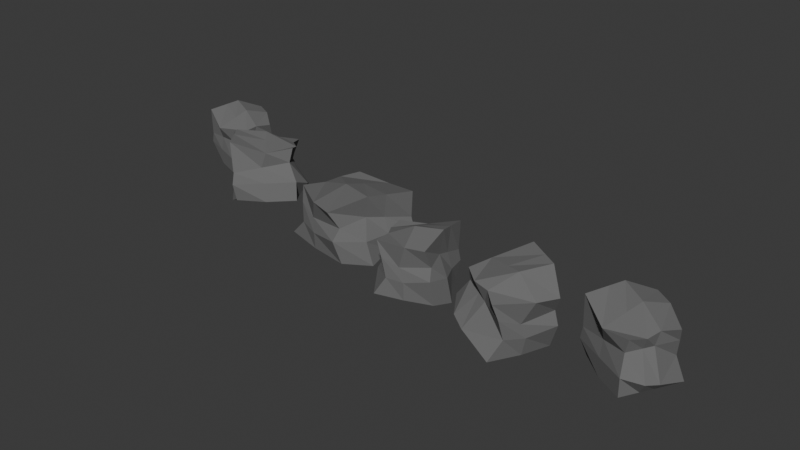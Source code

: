 # Source: rocks.blend  (saved by Blender 4.2.66; exported with 4.5.12 LTS)
import bpy
from mathutils import Matrix  # noqa: F401  (used for matrix-valued properties, if any)

bpy.ops.wm.read_factory_settings(use_empty=True)
scene = bpy.context.scene
scene.name = 'Scene'

# ---- collections
col_collection = bpy.data.collections.new('Collection'); scene.collection.children.link(col_collection)

# ---- materials (node trees are filled in below, after node groups)
mat_material_001 = bpy.data.materials.new('Material.001')

# ---- material node trees
mat_material_001.use_nodes = True; mat_material_001.node_tree.nodes.clear()
_N = mat_material_001.node_tree.nodes; _L = mat_material_001.node_tree.links
n0 = _N.new('ShaderNodeBsdfPrincipled'); n0.name = 'Principled BSDF'; n0.location = (10, 300)
n0.inputs[0].default_value = (0.1513, 0.1513, 0.1513, 1.0)
n0.inputs[2].default_value = 1.0
n1 = _N.new('ShaderNodeOutputMaterial'); n1.name = 'Material Output'; n1.location = (300, 300)
_L.new(n0.outputs[0], n1.inputs[0])
n1.is_active_output = True

# ---- world
world_world = bpy.data.worlds.new('World'); scene.world = world_world
world_world.use_nodes = True; world_world.node_tree.nodes.clear()
_N = world_world.node_tree.nodes; _L = world_world.node_tree.links
n0 = _N.new('ShaderNodeOutputWorld'); n0.name = 'World Output'; n0.location = (300, 300)
n1 = _N.new('ShaderNodeBackground'); n1.name = 'Background'; n1.location = (10, 300)
n1.inputs[0].default_value = (0.05088, 0.05088, 0.05088, 1.0)
_L.new(n1.outputs[0], n0.inputs[0])
n0.is_active_output = True
world_world.color = (0.05088, 0.05088, 0.05088)
world_world.sun_shadow_jitter_overblur = 0.0

# ---- meshes
me_cube_002 = bpy.data.meshes.new('Cube.002')
me_cube_002.from_pydata([(0.1058, -0.754, 0.276), (0.1137, -0.7527, 1.847), (0.1521, -0.776, 0.2983), (0.1488, -0.7837, 1.726), (0.08344, -0.7928, 0.35), (0.08006, -0.7963, 1.975), (0.1262, -0.8222, 0.2983), (0.1276, -0.8173, 1.71), (0.1402, -0.7973, 0.2983), (0.1387, -0.7941, 1.72), (0.09004, -0.7643, 0.1459), (0.09675, -0.7706, 2.149), (0.1079, -0.7564, 1.327), (0.1458, -0.7777, 1.327), (0.1245, -0.8157, 1.327), (0.081, -0.7967, 1.132), (0.09942, -0.7735, 1.414), (0.136, -0.7952, 1.327), (0.1425, -0.7727, 0.8116), (0.1265, -0.823, 0.8116), (0.07929, -0.7966, 0.8116), (0.09416, -0.7639, 0.8819), (0.1468, -0.8029, 0.5914), (0.1095, -0.7506, 1.016), (0.129, -0.7631, 0.2983), (0.1286, -0.7621, 1.82), (0.1032, -0.8093, 0.2983), (0.1046, -0.813, 1.644), (0.1185, -0.784, 2.062), (0.1171, -0.7844, 0.2983), (0.1028, -0.8062, 1.229), (0.1324, -0.7676, 1.176), (0.1293, -0.7626, 0.8116), (0.1029, -0.8098, 0.8116), (0.1356, -0.8069, 1.678), (0.08834, -0.7815, 0.2983), (0.1345, -0.8074, 0.2983), (0.08999, -0.781, 2.079), (0.09195, -0.7829, 1.3), (0.1314, -0.8035, 1.327), (0.1411, -0.814, 0.6808), (0.08821, -0.7813, 0.8407), (0.1129, -0.7957, 1.893), (0.1114, -0.7945, 0.2983)], [], [(31, 25, 3, 13), (39, 34, 7, 14), (30, 27, 5, 15), (16, 11, 1, 12), (43, 26, 4, 35), (28, 25, 1, 11), (42, 28, 11, 37), (24, 29, 10, 0), (38, 37, 11, 16), (13, 3, 9, 17), (18, 13, 17, 22), (41, 38, 16, 21), (21, 16, 12, 23), (33, 30, 15, 20), (40, 39, 14, 19), (32, 31, 13, 18), (24, 32, 18, 2), (36, 40, 19, 6), (26, 33, 20, 4), (10, 21, 23, 0), (35, 41, 21, 10), (2, 18, 22, 8), (6, 19, 33, 26), (0, 23, 32, 24), (23, 12, 31, 32), (19, 14, 30, 33), (2, 8, 29, 24), (34, 9, 28, 42), (9, 3, 25, 28), (36, 6, 26, 43), (14, 7, 27, 30), (12, 1, 25, 31), (8, 36, 43, 29), (7, 34, 42, 27), (4, 20, 41, 35), (8, 22, 40, 36), (22, 17, 39, 40), (20, 15, 38, 41), (15, 5, 37, 38), (27, 42, 37, 5), (29, 43, 35, 10), (17, 9, 34, 39)])
_uv = me_cube_002.uv_layers.new(name='UVMap')
_uv.uv.foreach_set('vector', [0.5278, 0.125, 0.625, 0.125, 0.625, 0.25, 0.5278, 0.25, 0.5278, 0.4199, 0.625, 0.4199, 0.625, 0.5, 0.5278, 0.5, 0.5278, 0.625, 0.625, 0.625, 0.625, 0.75, 0.5278, 0.75, 0.5278, 0.8846, 0.625, 0.8846, 0.625, 1.0, 0.5278, 1.0, 0.2949, 0.625, 0.375, 0.625, 0.375, 0.75, 0.2949, 0.75, 0.7596, 0.625, 0.875, 0.625, 0.875, 0.75, 0.7596, 0.75, 0.7051, 0.625, 0.7596, 0.625, 0.7596, 0.75, 0.7051, 0.75, 0.125, 0.625, 0.2404, 0.625, 0.2404, 0.75, 0.125, 0.75, 0.5278, 0.8301, 0.625, 0.8301, 0.625, 0.8846, 0.5278, 0.8846, 0.5278, 0.25, 0.625, 0.25, 0.625, 0.3654, 0.5278, 0.3654, 0.4514, 0.25, 0.5278, 0.25, 0.5278, 0.3654, 0.4514, 0.3654, 0.4514, 0.8301, 0.5278, 0.8301, 0.5278, 0.8846, 0.4514, 0.8846, 0.4514, 0.8846, 0.5278, 0.8846, 0.5278, 1.0, 0.4514, 1.0, 0.4514, 0.625, 0.5278, 0.625, 0.5278, 0.75, 0.4514, 0.75, 0.4514, 0.4199, 0.5278, 0.4199, 0.5278, 0.5, 0.4514, 0.5, 0.4514, 0.125, 0.5278, 0.125, 0.5278, 0.25, 0.4514, 0.25, 0.375, 0.125, 0.4514, 0.125, 0.4514, 0.25, 0.375, 0.25, 0.375, 0.4199, 0.4514, 0.4199, 0.4514, 0.5, 0.375, 0.5, 0.375, 0.625, 0.4514, 0.625, 0.4514, 0.75, 0.375, 0.75, 0.375, 0.8846, 0.4514, 0.8846, 0.4514, 1.0, 0.375, 1.0, 0.375, 0.8301, 0.4514, 0.8301, 0.4514, 0.8846, 0.375, 0.8846, 0.375, 0.25, 0.4514, 0.25, 0.4514, 0.3654, 0.375, 0.3654, 0.375, 0.5, 0.4514, 0.5, 0.4514, 0.625, 0.375, 0.625, 0.375, 0.0, 0.4514, 0.0, 0.4514, 0.125, 0.375, 0.125, 0.4514, 0.0, 0.5278, 0.0, 0.5278, 0.125, 0.4514, 0.125, 0.4514, 0.5, 0.5278, 0.5, 0.5278, 0.625, 0.4514, 0.625, 0.125, 0.5, 0.2404, 0.5, 0.2404, 0.625, 0.125, 0.625, 0.7051, 0.5, 0.7596, 0.5, 0.7596, 0.625, 0.7051, 0.625, 0.7596, 0.5, 0.875, 0.5, 0.875, 0.625, 0.7596, 0.625, 0.2949, 0.5, 0.375, 0.5, 0.375, 0.625, 0.2949, 0.625, 0.5278, 0.5, 0.625, 0.5, 0.625, 0.625, 0.5278, 0.625, 0.5278, 0.0, 0.625, 0.0, 0.625, 0.125, 0.5278, 0.125, 0.2404, 0.5, 0.2949, 0.5, 0.2949, 0.625, 0.2404, 0.625, 0.625, 0.5, 0.7051, 0.5, 0.7051, 0.625, 0.625, 0.625, 0.375, 0.75, 0.4514, 0.75, 0.4514, 0.8301, 0.375, 0.8301, 0.375, 0.3654, 0.4514, 0.3654, 0.4514, 0.4199, 0.375, 0.4199, 0.4514, 0.3654, 0.5278, 0.3654, 0.5278, 0.4199, 0.4514, 0.4199, 0.4514, 0.75, 0.5278, 0.75, 0.5278, 0.8301, 0.4514, 0.8301, 0.5278, 0.75, 0.625, 0.75, 0.625, 0.8301, 0.5278, 0.8301, 0.625, 0.625, 0.7051, 0.625, 0.7051, 0.75, 0.625, 0.75, 0.2404, 0.625, 0.2949, 0.625, 0.2949, 0.75, 0.2404, 0.75, 0.5278, 0.3654, 0.625, 0.3654, 0.625, 0.4199, 0.5278, 0.4199])
me_cube_002.materials.append(mat_material_001)
me_cube_002.use_mirror_vertex_groups = False
me_cube_002.update()
me_cube_003 = bpy.data.meshes.new('Cube.003')
me_cube_003.from_pydata([(-0.3729, -0.6816, 0.3733), (-0.3659, -0.6793, 1.81), (-0.328, -0.6953, 0.3937), (-0.33, -0.7026, 1.699), (-0.3879, -0.7196, 0.4411), (-0.3905, -0.7233, 1.927), (-0.3452, -0.7405, 0.3937), (-0.3447, -0.7359, 1.685), (-0.336, -0.7162, 0.3937), (-0.3377, -0.7134, 1.694), (-0.3857, -0.693, 0.2544), (-0.3788, -0.6978, 2.086), (-0.3707, -0.6835, 1.334), (-0.3335, -0.6976, 1.334), (-0.3477, -0.7348, 1.334), (-0.3896, -0.7235, 1.156), (-0.376, -0.7001, 1.414), (-0.34, -0.7148, 1.334), (-0.3371, -0.6936, 0.8631), (-0.3449, -0.7412, 0.8631), (-0.3911, -0.7236, 0.8631), (-0.3821, -0.6921, 0.9274), (-0.3292, -0.7203, 0.6618), (-0.3699, -0.678, 1.05), (-0.3506, -0.6867, 0.3937), (-0.3512, -0.6858, 1.785), (-0.3679, -0.7319, 0.3937), (-0.366, -0.7351, 1.625), (-0.3574, -0.707, 2.007), (-0.3586, -0.7075, 0.3937), (-0.3686, -0.7292, 1.245), (-0.347, -0.6903, 1.197), (-0.3504, -0.6862, 0.8631), (-0.368, -0.7324, 0.8631), (-0.3388, -0.7254, 1.655), (-0.385, -0.7088, 0.3937), (-0.3397, -0.726, 0.3937), (-0.3836, -0.7081, 2.022), (-0.3815, -0.7096, 1.31), (-0.3431, -0.7229, 1.334), (-0.3329, -0.7311, 0.7435), (-0.3851, -0.7086, 0.8898), (-0.3609, -0.7184, 1.852), (-0.3623, -0.7174, 0.3937)], [], [(31, 25, 3, 13), (39, 34, 7, 14), (30, 27, 5, 15), (16, 11, 1, 12), (43, 26, 4, 35), (28, 25, 1, 11), (42, 28, 11, 37), (24, 29, 10, 0), (38, 37, 11, 16), (13, 3, 9, 17), (18, 13, 17, 22), (41, 38, 16, 21), (21, 16, 12, 23), (33, 30, 15, 20), (40, 39, 14, 19), (32, 31, 13, 18), (24, 32, 18, 2), (36, 40, 19, 6), (26, 33, 20, 4), (10, 21, 23, 0), (35, 41, 21, 10), (2, 18, 22, 8), (6, 19, 33, 26), (0, 23, 32, 24), (23, 12, 31, 32), (19, 14, 30, 33), (2, 8, 29, 24), (34, 9, 28, 42), (9, 3, 25, 28), (36, 6, 26, 43), (14, 7, 27, 30), (12, 1, 25, 31), (8, 36, 43, 29), (7, 34, 42, 27), (4, 20, 41, 35), (8, 22, 40, 36), (22, 17, 39, 40), (20, 15, 38, 41), (15, 5, 37, 38), (27, 42, 37, 5), (29, 43, 35, 10), (17, 9, 34, 39)])
_uv = me_cube_003.uv_layers.new(name='UVMap')
_uv.uv.foreach_set('vector', [0.5278, 0.125, 0.625, 0.125, 0.625, 0.25, 0.5278, 0.25, 0.5278, 0.4199, 0.625, 0.4199, 0.625, 0.5, 0.5278, 0.5, 0.5278, 0.625, 0.625, 0.625, 0.625, 0.75, 0.5278, 0.75, 0.5278, 0.8846, 0.625, 0.8846, 0.625, 1.0, 0.5278, 1.0, 0.2949, 0.625, 0.375, 0.625, 0.375, 0.75, 0.2949, 0.75, 0.7596, 0.625, 0.875, 0.625, 0.875, 0.75, 0.7596, 0.75, 0.7051, 0.625, 0.7596, 0.625, 0.7596, 0.75, 0.7051, 0.75, 0.125, 0.625, 0.2404, 0.625, 0.2404, 0.75, 0.125, 0.75, 0.5278, 0.8301, 0.625, 0.8301, 0.625, 0.8846, 0.5278, 0.8846, 0.5278, 0.25, 0.625, 0.25, 0.625, 0.3654, 0.5278, 0.3654, 0.4514, 0.25, 0.5278, 0.25, 0.5278, 0.3654, 0.4514, 0.3654, 0.4514, 0.8301, 0.5278, 0.8301, 0.5278, 0.8846, 0.4514, 0.8846, 0.4514, 0.8846, 0.5278, 0.8846, 0.5278, 1.0, 0.4514, 1.0, 0.4514, 0.625, 0.5278, 0.625, 0.5278, 0.75, 0.4514, 0.75, 0.4514, 0.4199, 0.5278, 0.4199, 0.5278, 0.5, 0.4514, 0.5, 0.4514, 0.125, 0.5278, 0.125, 0.5278, 0.25, 0.4514, 0.25, 0.375, 0.125, 0.4514, 0.125, 0.4514, 0.25, 0.375, 0.25, 0.375, 0.4199, 0.4514, 0.4199, 0.4514, 0.5, 0.375, 0.5, 0.375, 0.625, 0.4514, 0.625, 0.4514, 0.75, 0.375, 0.75, 0.375, 0.8846, 0.4514, 0.8846, 0.4514, 1.0, 0.375, 1.0, 0.375, 0.8301, 0.4514, 0.8301, 0.4514, 0.8846, 0.375, 0.8846, 0.375, 0.25, 0.4514, 0.25, 0.4514, 0.3654, 0.375, 0.3654, 0.375, 0.5, 0.4514, 0.5, 0.4514, 0.625, 0.375, 0.625, 0.375, 0.0, 0.4514, 0.0, 0.4514, 0.125, 0.375, 0.125, 0.4514, 0.0, 0.5278, 0.0, 0.5278, 0.125, 0.4514, 0.125, 0.4514, 0.5, 0.5278, 0.5, 0.5278, 0.625, 0.4514, 0.625, 0.125, 0.5, 0.2404, 0.5, 0.2404, 0.625, 0.125, 0.625, 0.7051, 0.5, 0.7596, 0.5, 0.7596, 0.625, 0.7051, 0.625, 0.7596, 0.5, 0.875, 0.5, 0.875, 0.625, 0.7596, 0.625, 0.2949, 0.5, 0.375, 0.5, 0.375, 0.625, 0.2949, 0.625, 0.5278, 0.5, 0.625, 0.5, 0.625, 0.625, 0.5278, 0.625, 0.5278, 0.0, 0.625, 0.0, 0.625, 0.125, 0.5278, 0.125, 0.2404, 0.5, 0.2949, 0.5, 0.2949, 0.625, 0.2404, 0.625, 0.625, 0.5, 0.7051, 0.5, 0.7051, 0.625, 0.625, 0.625, 0.375, 0.75, 0.4514, 0.75, 0.4514, 0.8301, 0.375, 0.8301, 0.375, 0.3654, 0.4514, 0.3654, 0.4514, 0.4199, 0.375, 0.4199, 0.4514, 0.3654, 0.5278, 0.3654, 0.5278, 0.4199, 0.4514, 0.4199, 0.4514, 0.75, 0.5278, 0.75, 0.5278, 0.8301, 0.4514, 0.8301, 0.5278, 0.75, 0.625, 0.75, 0.625, 0.8301, 0.5278, 0.8301, 0.625, 0.625, 0.7051, 0.625, 0.7051, 0.75, 0.625, 0.75, 0.2404, 0.625, 0.2949, 0.625, 0.2949, 0.75, 0.2404, 0.75, 0.5278, 0.3654, 0.625, 0.3654, 0.625, 0.4199, 0.5278, 0.4199])
me_cube_003.materials.append(mat_material_001)
me_cube_003.use_mirror_vertex_groups = False
me_cube_003.update()
me_cube_004 = bpy.data.meshes.new('Cube.004')
me_cube_004.from_pydata([(-0.3207, -0.7486, 0.07374), (-0.328, -0.7329, 1.685), (-0.2814, -0.7104, 0.142), (-0.2834, -0.7098, 1.694), (-0.2917, -0.7846, 0.4775), (-0.2989, -0.7816, 2.207), (-0.2461, -0.7529, 0.5292), (-0.2585, -0.7431, 1.964), (-0.2651, -0.73, 0.3207), (-0.277, -0.7236, 1.785), (-0.316, -0.7686, 0.04774), (-0.3187, -0.7548, 2.167), (-0.3236, -0.7425, 1.182), (-0.2881, -0.7124, 1.242), (-0.259, -0.7474, 1.56), (-0.2932, -0.7848, 1.327), (-0.3106, -0.7567, 1.414), (-0.2747, -0.7286, 1.389), (-0.2913, -0.7163, 0.6771), (-0.2482, -0.7505, 1.07), (-0.2923, -0.7879, 0.9957), (-0.3189, -0.761, 0.8038), (-0.2587, -0.724, 0.6503), (-0.3269, -0.7402, 0.8136), (-0.303, -0.7287, 0.1057), (-0.3129, -0.7216, 1.688), (-0.2677, -0.7712, 0.4928), (-0.2711, -0.7647, 1.921), (-0.2967, -0.7385, 2.119), (-0.2867, -0.7483, 0.2844), (-0.2761, -0.7661, 1.444), (-0.3023, -0.7228, 1.046), (-0.3063, -0.7258, 0.6373), (-0.2702, -0.7692, 1.033), (-0.2654, -0.7316, 1.838), (-0.3006, -0.7759, 0.3325), (-0.2574, -0.7393, 0.4052), (-0.3107, -0.7657, 2.183), (-0.3036, -0.7681, 1.379), (-0.2683, -0.7362, 1.459), (-0.2506, -0.7334, 0.8353), (-0.304, -0.7734, 0.8973), (-0.2864, -0.7491, 2.038), (-0.279, -0.7576, 0.3689)], [], [(31, 25, 3, 13), (39, 34, 7, 14), (30, 27, 5, 15), (16, 11, 1, 12), (43, 26, 4, 35), (28, 25, 1, 11), (42, 28, 11, 37), (24, 29, 10, 0), (38, 37, 11, 16), (13, 3, 9, 17), (18, 13, 17, 22), (41, 38, 16, 21), (21, 16, 12, 23), (33, 30, 15, 20), (40, 39, 14, 19), (32, 31, 13, 18), (24, 32, 18, 2), (36, 40, 19, 6), (26, 33, 20, 4), (10, 21, 23, 0), (35, 41, 21, 10), (2, 18, 22, 8), (6, 19, 33, 26), (0, 23, 32, 24), (23, 12, 31, 32), (19, 14, 30, 33), (2, 8, 29, 24), (34, 9, 28, 42), (9, 3, 25, 28), (36, 6, 26, 43), (14, 7, 27, 30), (12, 1, 25, 31), (8, 36, 43, 29), (7, 34, 42, 27), (4, 20, 41, 35), (8, 22, 40, 36), (22, 17, 39, 40), (20, 15, 38, 41), (15, 5, 37, 38), (27, 42, 37, 5), (29, 43, 35, 10), (17, 9, 34, 39)])
_uv = me_cube_004.uv_layers.new(name='UVMap')
_uv.uv.foreach_set('vector', [0.5278, 0.125, 0.625, 0.125, 0.625, 0.25, 0.5278, 0.25, 0.5278, 0.4199, 0.625, 0.4199, 0.625, 0.5, 0.5278, 0.5, 0.5278, 0.625, 0.625, 0.625, 0.625, 0.75, 0.5278, 0.75, 0.5278, 0.8846, 0.625, 0.8846, 0.625, 1.0, 0.5278, 1.0, 0.2949, 0.625, 0.375, 0.625, 0.375, 0.75, 0.2949, 0.75, 0.7596, 0.625, 0.875, 0.625, 0.875, 0.75, 0.7596, 0.75, 0.7051, 0.625, 0.7596, 0.625, 0.7596, 0.75, 0.7051, 0.75, 0.125, 0.625, 0.2404, 0.625, 0.2404, 0.75, 0.125, 0.75, 0.5278, 0.8301, 0.625, 0.8301, 0.625, 0.8846, 0.5278, 0.8846, 0.5278, 0.25, 0.625, 0.25, 0.625, 0.3654, 0.5278, 0.3654, 0.4514, 0.25, 0.5278, 0.25, 0.5278, 0.3654, 0.4514, 0.3654, 0.4514, 0.8301, 0.5278, 0.8301, 0.5278, 0.8846, 0.4514, 0.8846, 0.4514, 0.8846, 0.5278, 0.8846, 0.5278, 1.0, 0.4514, 1.0, 0.4514, 0.625, 0.5278, 0.625, 0.5278, 0.75, 0.4514, 0.75, 0.4514, 0.4199, 0.5278, 0.4199, 0.5278, 0.5, 0.4514, 0.5, 0.4514, 0.125, 0.5278, 0.125, 0.5278, 0.25, 0.4514, 0.25, 0.375, 0.125, 0.4514, 0.125, 0.4514, 0.25, 0.375, 0.25, 0.375, 0.4199, 0.4514, 0.4199, 0.4514, 0.5, 0.375, 0.5, 0.375, 0.625, 0.4514, 0.625, 0.4514, 0.75, 0.375, 0.75, 0.375, 0.8846, 0.4514, 0.8846, 0.4514, 1.0, 0.375, 1.0, 0.375, 0.8301, 0.4514, 0.8301, 0.4514, 0.8846, 0.375, 0.8846, 0.375, 0.25, 0.4514, 0.25, 0.4514, 0.3654, 0.375, 0.3654, 0.375, 0.5, 0.4514, 0.5, 0.4514, 0.625, 0.375, 0.625, 0.375, 0.0, 0.4514, 0.0, 0.4514, 0.125, 0.375, 0.125, 0.4514, 0.0, 0.5278, 0.0, 0.5278, 0.125, 0.4514, 0.125, 0.4514, 0.5, 0.5278, 0.5, 0.5278, 0.625, 0.4514, 0.625, 0.125, 0.5, 0.2404, 0.5, 0.2404, 0.625, 0.125, 0.625, 0.7051, 0.5, 0.7596, 0.5, 0.7596, 0.625, 0.7051, 0.625, 0.7596, 0.5, 0.875, 0.5, 0.875, 0.625, 0.7596, 0.625, 0.2949, 0.5, 0.375, 0.5, 0.375, 0.625, 0.2949, 0.625, 0.5278, 0.5, 0.625, 0.5, 0.625, 0.625, 0.5278, 0.625, 0.5278, 0.0, 0.625, 0.0, 0.625, 0.125, 0.5278, 0.125, 0.2404, 0.5, 0.2949, 0.5, 0.2949, 0.625, 0.2404, 0.625, 0.625, 0.5, 0.7051, 0.5, 0.7051, 0.625, 0.625, 0.625, 0.375, 0.75, 0.4514, 0.75, 0.4514, 0.8301, 0.375, 0.8301, 0.375, 0.3654, 0.4514, 0.3654, 0.4514, 0.4199, 0.375, 0.4199, 0.4514, 0.3654, 0.5278, 0.3654, 0.5278, 0.4199, 0.4514, 0.4199, 0.4514, 0.75, 0.5278, 0.75, 0.5278, 0.8301, 0.4514, 0.8301, 0.5278, 0.75, 0.625, 0.75, 0.625, 0.8301, 0.5278, 0.8301, 0.625, 0.625, 0.7051, 0.625, 0.7051, 0.75, 0.625, 0.75, 0.2404, 0.625, 0.2949, 0.625, 0.2949, 0.75, 0.2404, 0.75, 0.5278, 0.3654, 0.625, 0.3654, 0.625, 0.4199, 0.5278, 0.4199])
me_cube_004.materials.append(mat_material_001)
me_cube_004.use_mirror_vertex_groups = False
me_cube_004.update()
me_cube_005 = bpy.data.meshes.new('Cube.005')
me_cube_005.from_pydata([(-0.1414, -0.8074, 0.3733), (-0.1518, -0.8117, 1.81), (-0.2115, -0.7919, 0.3937), (-0.2093, -0.7804, 1.699), (-0.1231, -0.7476, 0.4411), (-0.1196, -0.7417, 1.927), (-0.1907, -0.7208, 0.3937), (-0.191, -0.7279, 1.685), (-0.2019, -0.7591, 0.3937), (-0.1989, -0.7631, 1.694), (-0.1232, -0.7885, 0.2544), (-0.1343, -0.782, 2.086), (-0.145, -0.8048, 1.334), (-0.2034, -0.7876, 1.334), (-0.1863, -0.7292, 1.334), (-0.121, -0.7414, 1.156), (-0.1389, -0.7788, 1.414), (-0.1955, -0.7606, 1.334), (-0.1974, -0.7934, 0.8631), (-0.1912, -0.7198, 0.8631), (-0.1186, -0.7411, 0.8631), (-0.1287, -0.7902, 0.9274), (-0.2127, -0.7535, 0.6618), (-0.1455, -0.8132, 1.05), (-0.176, -0.8023, 0.3937), (-0.175, -0.8035, 1.785), (-0.1551, -0.7312, 0.3937), (-0.1583, -0.7266, 1.625), (-0.1681, -0.7705, 2.007), (-0.1663, -0.7695, 0.3937), (-0.1536, -0.7353, 1.245), (-0.182, -0.7972, 1.197), (-0.1762, -0.8031, 0.8631), (-0.1549, -0.7305, 0.8631), (-0.1986, -0.7446, 1.655), (-0.1263, -0.7644, 0.3937), (-0.1973, -0.7436, 0.3937), (-0.1283, -0.7657, 2.022), (-0.1316, -0.7637, 1.31), (-0.1918, -0.7479, 1.334), (-0.2083, -0.7366, 0.7435), (-0.126, -0.7647, 0.8898), (-0.1641, -0.7527, 1.852), (-0.1618, -0.754, 0.3937)], [], [(31, 25, 3, 13), (39, 34, 7, 14), (30, 27, 5, 15), (16, 11, 1, 12), (43, 26, 4, 35), (28, 25, 1, 11), (42, 28, 11, 37), (24, 29, 10, 0), (38, 37, 11, 16), (13, 3, 9, 17), (18, 13, 17, 22), (41, 38, 16, 21), (21, 16, 12, 23), (33, 30, 15, 20), (40, 39, 14, 19), (32, 31, 13, 18), (24, 32, 18, 2), (36, 40, 19, 6), (26, 33, 20, 4), (10, 21, 23, 0), (35, 41, 21, 10), (2, 18, 22, 8), (6, 19, 33, 26), (0, 23, 32, 24), (23, 12, 31, 32), (19, 14, 30, 33), (2, 8, 29, 24), (34, 9, 28, 42), (9, 3, 25, 28), (36, 6, 26, 43), (14, 7, 27, 30), (12, 1, 25, 31), (8, 36, 43, 29), (7, 34, 42, 27), (4, 20, 41, 35), (8, 22, 40, 36), (22, 17, 39, 40), (20, 15, 38, 41), (15, 5, 37, 38), (27, 42, 37, 5), (29, 43, 35, 10), (17, 9, 34, 39)])
_uv = me_cube_005.uv_layers.new(name='UVMap')
_uv.uv.foreach_set('vector', [0.5278, 0.125, 0.625, 0.125, 0.625, 0.25, 0.5278, 0.25, 0.5278, 0.4199, 0.625, 0.4199, 0.625, 0.5, 0.5278, 0.5, 0.5278, 0.625, 0.625, 0.625, 0.625, 0.75, 0.5278, 0.75, 0.5278, 0.8846, 0.625, 0.8846, 0.625, 1.0, 0.5278, 1.0, 0.2949, 0.625, 0.375, 0.625, 0.375, 0.75, 0.2949, 0.75, 0.7596, 0.625, 0.875, 0.625, 0.875, 0.75, 0.7596, 0.75, 0.7051, 0.625, 0.7596, 0.625, 0.7596, 0.75, 0.7051, 0.75, 0.125, 0.625, 0.2404, 0.625, 0.2404, 0.75, 0.125, 0.75, 0.5278, 0.8301, 0.625, 0.8301, 0.625, 0.8846, 0.5278, 0.8846, 0.5278, 0.25, 0.625, 0.25, 0.625, 0.3654, 0.5278, 0.3654, 0.4514, 0.25, 0.5278, 0.25, 0.5278, 0.3654, 0.4514, 0.3654, 0.4514, 0.8301, 0.5278, 0.8301, 0.5278, 0.8846, 0.4514, 0.8846, 0.4514, 0.8846, 0.5278, 0.8846, 0.5278, 1.0, 0.4514, 1.0, 0.4514, 0.625, 0.5278, 0.625, 0.5278, 0.75, 0.4514, 0.75, 0.4514, 0.4199, 0.5278, 0.4199, 0.5278, 0.5, 0.4514, 0.5, 0.4514, 0.125, 0.5278, 0.125, 0.5278, 0.25, 0.4514, 0.25, 0.375, 0.125, 0.4514, 0.125, 0.4514, 0.25, 0.375, 0.25, 0.375, 0.4199, 0.4514, 0.4199, 0.4514, 0.5, 0.375, 0.5, 0.375, 0.625, 0.4514, 0.625, 0.4514, 0.75, 0.375, 0.75, 0.375, 0.8846, 0.4514, 0.8846, 0.4514, 1.0, 0.375, 1.0, 0.375, 0.8301, 0.4514, 0.8301, 0.4514, 0.8846, 0.375, 0.8846, 0.375, 0.25, 0.4514, 0.25, 0.4514, 0.3654, 0.375, 0.3654, 0.375, 0.5, 0.4514, 0.5, 0.4514, 0.625, 0.375, 0.625, 0.375, 0.0, 0.4514, 0.0, 0.4514, 0.125, 0.375, 0.125, 0.4514, 0.0, 0.5278, 0.0, 0.5278, 0.125, 0.4514, 0.125, 0.4514, 0.5, 0.5278, 0.5, 0.5278, 0.625, 0.4514, 0.625, 0.125, 0.5, 0.2404, 0.5, 0.2404, 0.625, 0.125, 0.625, 0.7051, 0.5, 0.7596, 0.5, 0.7596, 0.625, 0.7051, 0.625, 0.7596, 0.5, 0.875, 0.5, 0.875, 0.625, 0.7596, 0.625, 0.2949, 0.5, 0.375, 0.5, 0.375, 0.625, 0.2949, 0.625, 0.5278, 0.5, 0.625, 0.5, 0.625, 0.625, 0.5278, 0.625, 0.5278, 0.0, 0.625, 0.0, 0.625, 0.125, 0.5278, 0.125, 0.2404, 0.5, 0.2949, 0.5, 0.2949, 0.625, 0.2404, 0.625, 0.625, 0.5, 0.7051, 0.5, 0.7051, 0.625, 0.625, 0.625, 0.375, 0.75, 0.4514, 0.75, 0.4514, 0.8301, 0.375, 0.8301, 0.375, 0.3654, 0.4514, 0.3654, 0.4514, 0.4199, 0.375, 0.4199, 0.4514, 0.3654, 0.5278, 0.3654, 0.5278, 0.4199, 0.4514, 0.4199, 0.4514, 0.75, 0.5278, 0.75, 0.5278, 0.8301, 0.4514, 0.8301, 0.5278, 0.75, 0.625, 0.75, 0.625, 0.8301, 0.5278, 0.8301, 0.625, 0.625, 0.7051, 0.625, 0.7051, 0.75, 0.625, 0.75, 0.2404, 0.625, 0.2949, 0.625, 0.2949, 0.75, 0.2404, 0.75, 0.5278, 0.3654, 0.625, 0.3654, 0.625, 0.4199, 0.5278, 0.4199])
me_cube_005.materials.append(mat_material_001)
me_cube_005.use_mirror_vertex_groups = False
me_cube_005.update()
me_cube_006 = bpy.data.meshes.new('Cube.006')
me_cube_006.from_pydata([(-0.04403, -0.8081, 0.3004), (-0.04868, -0.8144, 1.838), (-0.09149, -0.8244, 0.3222), (-0.09437, -0.8168, 1.719), (-0.05495, -0.7657, 0.3729), (-0.05502, -0.7609, 1.963), (-0.105, -0.7744, 0.3222), (-0.1026, -0.7788, 1.703), (-0.09773, -0.8014, 0.3222), (-0.09447, -0.8027, 1.713), (-0.04004, -0.7901, 0.1731), (-0.04905, -0.7903, 2.133), (-0.04713, -0.8078, 1.329), (-0.08823, -0.8189, 1.329), (-0.09936, -0.7778, 1.329), (-0.05596, -0.7613, 1.138), (-0.05293, -0.7901, 1.414), (-0.09337, -0.8, 1.329), (-0.08249, -0.8202, 0.8246), (-0.1057, -0.774, 0.8246), (-0.05463, -0.7602, 0.8246), (-0.0427, -0.7932, 0.8933), (-0.1062, -0.802, 0.6091), (-0.04433, -0.813, 1.025), (-0.06649, -0.8177, 0.3222), (-0.06548, -0.8181, 1.812), (-0.08002, -0.7677, 0.3222), (-0.08361, -0.7661, 1.639), (-0.07339, -0.7958, 2.048), (-0.07273, -0.7946, 0.3222), (-0.07766, -0.7695, 1.233), (-0.07193, -0.8168, 1.181), (-0.06635, -0.8182, 0.8246), (-0.08017, -0.7671, 0.8246), (-0.101, -0.7916, 1.672), (-0.05068, -0.7769, 0.3222), (-0.1007, -0.7904, 0.3222), (-0.05147, -0.7784, 2.064), (-0.05416, -0.7784, 1.302), (-0.09579, -0.791, 1.329), (-0.1098, -0.7903, 0.6966), (-0.05043, -0.777, 0.853), (-0.07753, -0.7838, 1.883), (-0.07568, -0.7837, 0.3222)], [], [(31, 25, 3, 13), (39, 34, 7, 14), (30, 27, 5, 15), (16, 11, 1, 12), (43, 26, 4, 35), (28, 25, 1, 11), (42, 28, 11, 37), (24, 29, 10, 0), (38, 37, 11, 16), (13, 3, 9, 17), (18, 13, 17, 22), (41, 38, 16, 21), (21, 16, 12, 23), (33, 30, 15, 20), (40, 39, 14, 19), (32, 31, 13, 18), (24, 32, 18, 2), (36, 40, 19, 6), (26, 33, 20, 4), (10, 21, 23, 0), (35, 41, 21, 10), (2, 18, 22, 8), (6, 19, 33, 26), (0, 23, 32, 24), (23, 12, 31, 32), (19, 14, 30, 33), (2, 8, 29, 24), (34, 9, 28, 42), (9, 3, 25, 28), (36, 6, 26, 43), (14, 7, 27, 30), (12, 1, 25, 31), (8, 36, 43, 29), (7, 34, 42, 27), (4, 20, 41, 35), (8, 22, 40, 36), (22, 17, 39, 40), (20, 15, 38, 41), (15, 5, 37, 38), (27, 42, 37, 5), (29, 43, 35, 10), (17, 9, 34, 39)])
_uv = me_cube_006.uv_layers.new(name='UVMap')
_uv.uv.foreach_set('vector', [0.5278, 0.125, 0.625, 0.125, 0.625, 0.25, 0.5278, 0.25, 0.5278, 0.4199, 0.625, 0.4199, 0.625, 0.5, 0.5278, 0.5, 0.5278, 0.625, 0.625, 0.625, 0.625, 0.75, 0.5278, 0.75, 0.5278, 0.8846, 0.625, 0.8846, 0.625, 1.0, 0.5278, 1.0, 0.2949, 0.625, 0.375, 0.625, 0.375, 0.75, 0.2949, 0.75, 0.7596, 0.625, 0.875, 0.625, 0.875, 0.75, 0.7596, 0.75, 0.7051, 0.625, 0.7596, 0.625, 0.7596, 0.75, 0.7051, 0.75, 0.125, 0.625, 0.2404, 0.625, 0.2404, 0.75, 0.125, 0.75, 0.5278, 0.8301, 0.625, 0.8301, 0.625, 0.8846, 0.5278, 0.8846, 0.5278, 0.25, 0.625, 0.25, 0.625, 0.3654, 0.5278, 0.3654, 0.4514, 0.25, 0.5278, 0.25, 0.5278, 0.3654, 0.4514, 0.3654, 0.4514, 0.8301, 0.5278, 0.8301, 0.5278, 0.8846, 0.4514, 0.8846, 0.4514, 0.8846, 0.5278, 0.8846, 0.5278, 1.0, 0.4514, 1.0, 0.4514, 0.625, 0.5278, 0.625, 0.5278, 0.75, 0.4514, 0.75, 0.4514, 0.4199, 0.5278, 0.4199, 0.5278, 0.5, 0.4514, 0.5, 0.4514, 0.125, 0.5278, 0.125, 0.5278, 0.25, 0.4514, 0.25, 0.375, 0.125, 0.4514, 0.125, 0.4514, 0.25, 0.375, 0.25, 0.375, 0.4199, 0.4514, 0.4199, 0.4514, 0.5, 0.375, 0.5, 0.375, 0.625, 0.4514, 0.625, 0.4514, 0.75, 0.375, 0.75, 0.375, 0.8846, 0.4514, 0.8846, 0.4514, 1.0, 0.375, 1.0, 0.375, 0.8301, 0.4514, 0.8301, 0.4514, 0.8846, 0.375, 0.8846, 0.375, 0.25, 0.4514, 0.25, 0.4514, 0.3654, 0.375, 0.3654, 0.375, 0.5, 0.4514, 0.5, 0.4514, 0.625, 0.375, 0.625, 0.375, 0.0, 0.4514, 0.0, 0.4514, 0.125, 0.375, 0.125, 0.4514, 0.0, 0.5278, 0.0, 0.5278, 0.125, 0.4514, 0.125, 0.4514, 0.5, 0.5278, 0.5, 0.5278, 0.625, 0.4514, 0.625, 0.125, 0.5, 0.2404, 0.5, 0.2404, 0.625, 0.125, 0.625, 0.7051, 0.5, 0.7596, 0.5, 0.7596, 0.625, 0.7051, 0.625, 0.7596, 0.5, 0.875, 0.5, 0.875, 0.625, 0.7596, 0.625, 0.2949, 0.5, 0.375, 0.5, 0.375, 0.625, 0.2949, 0.625, 0.5278, 0.5, 0.625, 0.5, 0.625, 0.625, 0.5278, 0.625, 0.5278, 0.0, 0.625, 0.0, 0.625, 0.125, 0.5278, 0.125, 0.2404, 0.5, 0.2949, 0.5, 0.2949, 0.625, 0.2404, 0.625, 0.625, 0.5, 0.7051, 0.5, 0.7051, 0.625, 0.625, 0.625, 0.375, 0.75, 0.4514, 0.75, 0.4514, 0.8301, 0.375, 0.8301, 0.375, 0.3654, 0.4514, 0.3654, 0.4514, 0.4199, 0.375, 0.4199, 0.4514, 0.3654, 0.5278, 0.3654, 0.5278, 0.4199, 0.4514, 0.4199, 0.4514, 0.75, 0.5278, 0.75, 0.5278, 0.8301, 0.4514, 0.8301, 0.5278, 0.75, 0.625, 0.75, 0.625, 0.8301, 0.5278, 0.8301, 0.625, 0.625, 0.7051, 0.625, 0.7051, 0.75, 0.625, 0.75, 0.2404, 0.625, 0.2949, 0.625, 0.2949, 0.75, 0.2404, 0.75, 0.5278, 0.3654, 0.625, 0.3654, 0.625, 0.4199, 0.5278, 0.4199])
me_cube_006.materials.append(mat_material_001)
me_cube_006.use_mirror_vertex_groups = False
me_cube_006.update()
me_cube_007 = bpy.data.meshes.new('Cube.007')
me_cube_007.from_pydata([(0.05, -0.7881, 0.07374), (0.06281, -0.7998, 1.685), (0.02876, -0.8387, 0.142), (0.03082, -0.8384, 1.694), (0.009249, -0.7663, 0.4775), (0.01699, -0.7663, 2.207), (-0.0204, -0.8133, 0.5292), (-0.005172, -0.8175, 1.964), (0.00607, -0.827, 0.3207), (0.01956, -0.8282, 1.785), (0.03782, -0.7715, 0.04774), (0.04572, -0.7832, 2.167), (0.05502, -0.7926, 1.182), (0.0341, -0.8342, 1.242), (-0.006308, -0.8134, 1.56), (0.01058, -0.7656, 1.327), (0.03751, -0.7847, 1.414), (0.01545, -0.8246, 1.389), (0.03556, -0.8293, 0.6771), (-0.01756, -0.8147, 1.07), (0.008443, -0.7631, 0.9957), (0.04353, -0.7775, 0.8038), (0.002522, -0.835, 0.6503), (0.05894, -0.7935, 0.8136), (0.04149, -0.8134, 0.1057), (0.05334, -0.816, 1.688), (-0.007671, -0.7881, 0.4928), (-0.001946, -0.7926, 1.921), (0.03186, -0.8068, 2.119), (0.0188, -0.8017, 0.2844), (0.002135, -0.7895, 1.444), (0.04314, -0.819, 1.046), (0.04566, -0.8147, 0.6373), (-0.004556, -0.7889, 1.033), (0.005769, -0.8254, 1.838), (0.0208, -0.7709, 0.3325), (-0.004656, -0.8214, 0.4052), (0.03407, -0.7764, 2.183), (0.02659, -0.7769, 1.379), (0.006631, -0.82, 1.459), (-0.008593, -0.8296, 0.8353), (0.0249, -0.7719, 0.8973), (0.01816, -0.8011, 2.038), (0.00807, -0.7962, 0.3689)], [], [(31, 25, 3, 13), (39, 34, 7, 14), (30, 27, 5, 15), (16, 11, 1, 12), (43, 26, 4, 35), (28, 25, 1, 11), (42, 28, 11, 37), (24, 29, 10, 0), (38, 37, 11, 16), (13, 3, 9, 17), (18, 13, 17, 22), (41, 38, 16, 21), (21, 16, 12, 23), (33, 30, 15, 20), (40, 39, 14, 19), (32, 31, 13, 18), (24, 32, 18, 2), (36, 40, 19, 6), (26, 33, 20, 4), (10, 21, 23, 0), (35, 41, 21, 10), (2, 18, 22, 8), (6, 19, 33, 26), (0, 23, 32, 24), (23, 12, 31, 32), (19, 14, 30, 33), (2, 8, 29, 24), (34, 9, 28, 42), (9, 3, 25, 28), (36, 6, 26, 43), (14, 7, 27, 30), (12, 1, 25, 31), (8, 36, 43, 29), (7, 34, 42, 27), (4, 20, 41, 35), (8, 22, 40, 36), (22, 17, 39, 40), (20, 15, 38, 41), (15, 5, 37, 38), (27, 42, 37, 5), (29, 43, 35, 10), (17, 9, 34, 39)])
_uv = me_cube_007.uv_layers.new(name='UVMap')
_uv.uv.foreach_set('vector', [0.5278, 0.125, 0.625, 0.125, 0.625, 0.25, 0.5278, 0.25, 0.5278, 0.4199, 0.625, 0.4199, 0.625, 0.5, 0.5278, 0.5, 0.5278, 0.625, 0.625, 0.625, 0.625, 0.75, 0.5278, 0.75, 0.5278, 0.8846, 0.625, 0.8846, 0.625, 1.0, 0.5278, 1.0, 0.2949, 0.625, 0.375, 0.625, 0.375, 0.75, 0.2949, 0.75, 0.7596, 0.625, 0.875, 0.625, 0.875, 0.75, 0.7596, 0.75, 0.7051, 0.625, 0.7596, 0.625, 0.7596, 0.75, 0.7051, 0.75, 0.125, 0.625, 0.2404, 0.625, 0.2404, 0.75, 0.125, 0.75, 0.5278, 0.8301, 0.625, 0.8301, 0.625, 0.8846, 0.5278, 0.8846, 0.5278, 0.25, 0.625, 0.25, 0.625, 0.3654, 0.5278, 0.3654, 0.4514, 0.25, 0.5278, 0.25, 0.5278, 0.3654, 0.4514, 0.3654, 0.4514, 0.8301, 0.5278, 0.8301, 0.5278, 0.8846, 0.4514, 0.8846, 0.4514, 0.8846, 0.5278, 0.8846, 0.5278, 1.0, 0.4514, 1.0, 0.4514, 0.625, 0.5278, 0.625, 0.5278, 0.75, 0.4514, 0.75, 0.4514, 0.4199, 0.5278, 0.4199, 0.5278, 0.5, 0.4514, 0.5, 0.4514, 0.125, 0.5278, 0.125, 0.5278, 0.25, 0.4514, 0.25, 0.375, 0.125, 0.4514, 0.125, 0.4514, 0.25, 0.375, 0.25, 0.375, 0.4199, 0.4514, 0.4199, 0.4514, 0.5, 0.375, 0.5, 0.375, 0.625, 0.4514, 0.625, 0.4514, 0.75, 0.375, 0.75, 0.375, 0.8846, 0.4514, 0.8846, 0.4514, 1.0, 0.375, 1.0, 0.375, 0.8301, 0.4514, 0.8301, 0.4514, 0.8846, 0.375, 0.8846, 0.375, 0.25, 0.4514, 0.25, 0.4514, 0.3654, 0.375, 0.3654, 0.375, 0.5, 0.4514, 0.5, 0.4514, 0.625, 0.375, 0.625, 0.375, 0.0, 0.4514, 0.0, 0.4514, 0.125, 0.375, 0.125, 0.4514, 0.0, 0.5278, 0.0, 0.5278, 0.125, 0.4514, 0.125, 0.4514, 0.5, 0.5278, 0.5, 0.5278, 0.625, 0.4514, 0.625, 0.125, 0.5, 0.2404, 0.5, 0.2404, 0.625, 0.125, 0.625, 0.7051, 0.5, 0.7596, 0.5, 0.7596, 0.625, 0.7051, 0.625, 0.7596, 0.5, 0.875, 0.5, 0.875, 0.625, 0.7596, 0.625, 0.2949, 0.5, 0.375, 0.5, 0.375, 0.625, 0.2949, 0.625, 0.5278, 0.5, 0.625, 0.5, 0.625, 0.625, 0.5278, 0.625, 0.5278, 0.0, 0.625, 0.0, 0.625, 0.125, 0.5278, 0.125, 0.2404, 0.5, 0.2949, 0.5, 0.2949, 0.625, 0.2404, 0.625, 0.625, 0.5, 0.7051, 0.5, 0.7051, 0.625, 0.625, 0.625, 0.375, 0.75, 0.4514, 0.75, 0.4514, 0.8301, 0.375, 0.8301, 0.375, 0.3654, 0.4514, 0.3654, 0.4514, 0.4199, 0.375, 0.4199, 0.4514, 0.3654, 0.5278, 0.3654, 0.5278, 0.4199, 0.4514, 0.4199, 0.4514, 0.75, 0.5278, 0.75, 0.5278, 0.8301, 0.4514, 0.8301, 0.5278, 0.75, 0.625, 0.75, 0.625, 0.8301, 0.5278, 0.8301, 0.625, 0.625, 0.7051, 0.625, 0.7051, 0.75, 0.625, 0.75, 0.2404, 0.625, 0.2949, 0.625, 0.2949, 0.75, 0.2404, 0.75, 0.5278, 0.3654, 0.625, 0.3654, 0.625, 0.4199, 0.5278, 0.4199])
me_cube_007.materials.append(mat_material_001)
me_cube_007.use_mirror_vertex_groups = False
me_cube_007.update()

# ---- objects
ob_rock2 = bpy.data.objects.new('rock2', me_cube_002)
ob_rock1 = bpy.data.objects.new('rock1', me_cube_003)
ob_rock3 = bpy.data.objects.new('rock3', me_cube_004)
ob_rock4 = bpy.data.objects.new('rock4', me_cube_005)
ob_rock5 = bpy.data.objects.new('rock5', me_cube_006)
ob_rock6 = bpy.data.objects.new('rock6', me_cube_007)

# ---- transforms, parenting, visibility, modifiers, constraints
ob_rock2.location = (0.0, 0.0, 0.0)
ob_rock2.scale = (15.84, 15.84, 0.5)
ob_rock2.lock_rotations_4d = False
ob_rock2.empty_display_type = 'ARROWS'
ob_rock2.lineart.crease_threshold = 0.0
ob_rock1.location = (0.0, 0.0, 0.0)
ob_rock1.scale = (15.84, 15.84, 0.5)
ob_rock1.lock_rotations_4d = False
ob_rock1.empty_display_type = 'ARROWS'
ob_rock1.lineart.crease_threshold = 0.0
ob_rock3.location = (0.0, 0.0, 0.0)
ob_rock3.scale = (15.84, 15.84, 0.5)
ob_rock3.lock_rotations_4d = False
ob_rock3.empty_display_type = 'ARROWS'
ob_rock3.lineart.crease_threshold = 0.0
ob_rock4.location = (0.0, 0.0, 0.0)
ob_rock4.scale = (15.84, 15.84, 0.5)
ob_rock4.lock_rotations_4d = False
ob_rock4.empty_display_type = 'ARROWS'
ob_rock4.lineart.crease_threshold = 0.0
ob_rock5.location = (0.0, 0.0, 0.0)
ob_rock5.scale = (15.84, 15.84, 0.5)
ob_rock5.lock_rotations_4d = False
ob_rock5.empty_display_type = 'ARROWS'
ob_rock5.lineart.crease_threshold = 0.0
ob_rock6.location = (0.0, 0.0, 0.0)
ob_rock6.scale = (15.84, 15.84, 0.5)
ob_rock6.lock_rotations_4d = False
ob_rock6.empty_display_type = 'ARROWS'
ob_rock6.lineart.crease_threshold = 0.0

# ---- collection membership
col_collection.objects.link(ob_rock2)
col_collection.objects.link(ob_rock1)
col_collection.objects.link(ob_rock3)
col_collection.objects.link(ob_rock4)
col_collection.objects.link(ob_rock5)
col_collection.objects.link(ob_rock6)

# ---- scene / render settings (as saved in the file)
scene.frame_start = 1; scene.frame_end = 250; scene.frame_set(1)
scene.render.engine = 'BLENDER_EEVEE_NEXT'
bpy.context.view_layer.update()

# ---- added for rendering (the .blend has no active camera and no usable light): camera, sun
cam_auto = bpy.data.cameras.new('AutoCamera')
cam_auto.lens = 50.0
cam_auto.sensor_width = 36.0
cam_auto.clip_end = 1000.0
ob_auto_camera = bpy.data.objects.new('AutoCamera', cam_auto)
scene.collection.objects.link(ob_auto_camera)
ob_auto_camera.location = (6.46944, -22.047, 7.25366)
ob_auto_camera.rotation_euler = (1.09748, -7.21219e-08, 0.694738)
scene.camera = ob_auto_camera
light_auto_sun = bpy.data.lights.new('AutoSun', 'SUN')
light_auto_sun.energy = 3.0
light_auto_sun.angle = 0.0523599
ob_auto_sun = bpy.data.objects.new('AutoSun', light_auto_sun)
scene.collection.objects.link(ob_auto_sun)
ob_auto_sun.rotation_euler = (0.872665, 0.174533, 0.523599)
bpy.context.view_layer.update()
